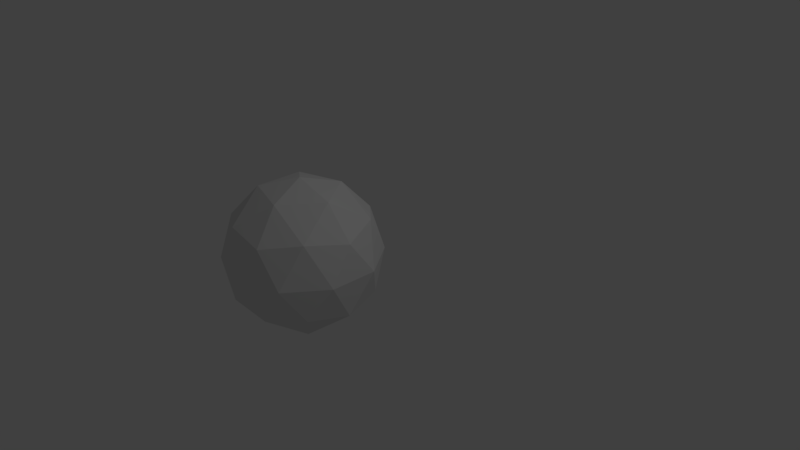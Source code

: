 # Source: Powerup.blend  (saved by Blender 2.78.0; exported with 4.5.12 LTS)
import bpy
from mathutils import Matrix  # noqa: F401  (used for matrix-valued properties, if any)

bpy.ops.wm.read_factory_settings(use_empty=True)
scene = bpy.context.scene
scene.name = 'Scene'

# ---- collections
col_collection_1 = bpy.data.collections.new('Collection 1'); scene.collection.children.link(col_collection_1)

# ---- world
world_world = bpy.data.worlds.new('World'); scene.world = world_world
world_world.color = (0.05088, 0.05088, 0.05088)
world_world.use_sun_shadow = False
world_world.sun_shadow_jitter_overblur = 0.0
world_world.cycles.sampling_method = 'MANUAL'

# ---- cameras
cam_camera = bpy.data.cameras.new('Camera')
cam_camera.clip_end = 100.0
cam_camera.lens = 35.0
cam_camera.sensor_width = 32.0
cam_camera.sensor_height = 18.0
cam_camera.ortho_scale = 7.314
cam_camera.dof.focus_distance = 0.0
cam_camera.dof.aperture_fstop = 128.0

# ---- lights
light_lamp = bpy.data.lights.new('Lamp', 'POINT')
light_lamp.transmission_factor = 0.0
light_lamp.cutoff_distance = 30.0
light_lamp.energy = 100.0
light_lamp.shadow_buffer_clip_start = 1.001
light_lamp.shadow_soft_size = 0.1
light_lamp.shadow_maximum_resolution = 0.006
light_lamp.use_absolute_resolution = True

# ---- meshes
me_icosphere = bpy.data.meshes.new('Icosphere')
me_icosphere.from_pydata([(-0.214, -0.8775, -0.7363), (0.5096, -1.403, -0.1835), (-0.4904, -1.728, -0.1835), (-1.108, -0.8775, -0.1835), (-0.4904, -0.02686, -0.1835), (0.5096, -0.3518, -0.1835), (0.06242, -1.728, 0.711), (-0.9376, -1.403, 0.711), (-0.9376, -0.3518, 0.711), (0.06242, -0.02686, 0.711), (0.6805, -0.8775, 0.7109), (-0.214, -0.8775, 1.264), (-0.3764, -1.378, -0.5869), (0.2113, -1.187, -0.5869), (0.0489, -1.687, -0.262), (0.6367, -0.8775, -0.262), (0.2113, -0.5685, -0.5869), (-0.7397, -0.8775, -0.5869), (-0.9022, -1.378, -0.262), (-0.3764, -0.3775, -0.5869), (-0.9022, -0.3775, -0.262), (0.0489, -0.0685, -0.262), (0.7371, -1.187, 0.2637), (0.7371, -0.5685, 0.2637), (-0.214, -1.878, 0.2637), (0.3738, -1.687, 0.2637), (-1.165, -1.187, 0.2637), (-0.8018, -1.687, 0.2637), (-0.8018, -0.0685, 0.2637), (-1.165, -0.5685, 0.2637), (0.3738, -0.0685, 0.2637), (-0.214, 0.1225, 0.2637), (0.4742, -1.378, 0.7895), (-0.4768, -1.687, 0.7895), (-1.065, -0.8775, 0.7895), (-0.4768, -0.0685, 0.7895), (0.4742, -0.3775, 0.7895), (-0.05152, -1.378, 1.114), (0.3118, -0.8775, 1.114), (-0.6393, -1.187, 1.114), (-0.6393, -0.5685, 1.114), (-0.05152, -0.3775, 1.114)], [], [(0, 13, 12), (1, 13, 15), (0, 12, 17), (0, 17, 19), (0, 19, 16), (1, 15, 22), (2, 14, 24), (3, 18, 26), (4, 20, 28), (5, 21, 30), (1, 22, 25), (2, 24, 27), (3, 26, 29), (4, 28, 31), (5, 30, 23), (6, 32, 37), (7, 33, 39), (8, 34, 40), (9, 35, 41), (10, 36, 38), (38, 41, 11), (38, 36, 41), (36, 9, 41), (41, 40, 11), (41, 35, 40), (35, 8, 40), (40, 39, 11), (40, 34, 39), (34, 7, 39), (39, 37, 11), (39, 33, 37), (33, 6, 37), (37, 38, 11), (37, 32, 38), (32, 10, 38), (23, 36, 10), (23, 30, 36), (30, 9, 36), (31, 35, 9), (31, 28, 35), (28, 8, 35), (29, 34, 8), (29, 26, 34), (26, 7, 34), (27, 33, 7), (27, 24, 33), (24, 6, 33), (25, 32, 6), (25, 22, 32), (22, 10, 32), (30, 31, 9), (30, 21, 31), (21, 4, 31), (28, 29, 8), (28, 20, 29), (20, 3, 29), (26, 27, 7), (26, 18, 27), (18, 2, 27), (24, 25, 6), (24, 14, 25), (14, 1, 25), (22, 23, 10), (22, 15, 23), (15, 5, 23), (16, 21, 5), (16, 19, 21), (19, 4, 21), (19, 20, 4), (19, 17, 20), (17, 3, 20), (17, 18, 3), (17, 12, 18), (12, 2, 18), (15, 16, 5), (15, 13, 16), (13, 0, 16), (12, 14, 2), (12, 13, 14), (13, 1, 14)])
_uv = me_icosphere.uv_layers.new(name='UVMap')
_uv.uv.foreach_set('vector', [0.2725, 0.5, 0.2268, 0.5835, 0.178, 0.5, 0.178, 0.6545, 0.2268, 0.5835, 0.2697, 0.6825, 0.2725, 0.5, 0.178, 0.5, 0.2268, 0.4165, 0.2725, 0.5, 0.2268, 0.4165, 0.3347, 0.4161, 0.519, 0.6797, 0.4641, 0.5996, 0.574, 0.5996, 0.178, 0.6545, 0.2697, 0.6825, 0.178, 0.7418, 0.08361, 0.5, 0.1293, 0.5835, 0.0214, 0.5839, 0.178, 0.3455, 0.1293, 0.4165, 0.08638, 0.3175, 0.356, 0.2587, 0.2697, 0.3175, 0.27, 0.1995, 0.6119, 0.5099, 0.519, 0.5099, 0.574, 0.4202, 0.178, 0.6545, 0.178, 0.7418, 0.08638, 0.6825, 0.519, 0.0001262, 0.574, 0.0803, 0.4641, 0.08029, 0.178, 0.3455, 0.08638, 0.3175, 0.178, 0.2582, 0.4262, 0.5099, 0.3562, 0.4422, 0.4641, 0.4202, 0.6119, 0.5099, 0.574, 0.4202, 0.6819, 0.4422, 0.6119, 0.17, 0.6819, 0.2376, 0.574, 0.2596, 0.4262, 0.17, 0.519, 0.17, 0.4641, 0.2596, 0.178, 0.1703, 0.08606, 0.1995, 0.1273, 0.09756, 0.2813, 0.01603, 0.2288, 0.09756, 0.178, 0.0001262, 0.178, 0.8297, 0.2288, 0.9024, 0.1273, 0.9024, 0.1273, 0.9024, 0.178, 0.9999, 0.07482, 0.984, 0.1273, 0.9024, 0.2288, 0.9024, 0.178, 0.9999, 0.2288, 0.9024, 0.2813, 0.984, 0.178, 0.9999, 0.178, 0.0001262, 0.1273, 0.09756, 0.07482, 0.01603, 0.178, 0.0001262, 0.2288, 0.09756, 0.1273, 0.09756, 0.2288, 0.09756, 0.178, 0.1703, 0.1273, 0.09756, 0.1273, 0.09756, 0.01753, 0.1034, 0.07482, 0.01603, 0.1273, 0.09756, 0.08606, 0.1995, 0.01753, 0.1034, 0.3562, 0.2376, 0.4262, 0.17, 0.4641, 0.2596, 0.4641, 0.2596, 0.574, 0.2596, 0.519, 0.3398, 0.4641, 0.2596, 0.519, 0.17, 0.574, 0.2596, 0.519, 0.17, 0.6119, 0.17, 0.574, 0.2596, 0.01753, 0.8966, 0.1273, 0.9024, 0.07482, 0.984, 0.01753, 0.8966, 0.08607, 0.8005, 0.1273, 0.9024, 0.08607, 0.8005, 0.178, 0.8297, 0.1273, 0.9024, 0.27, 0.8005, 0.2288, 0.9024, 0.178, 0.8297, 0.27, 0.8005, 0.3386, 0.8966, 0.2288, 0.9024, 0.3386, 0.8966, 0.2813, 0.984, 0.2288, 0.9024, 0.3386, 0.1034, 0.2288, 0.09756, 0.2813, 0.01603, 0.3386, 0.1034, 0.27, 0.1995, 0.2288, 0.09756, 0.27, 0.1995, 0.178, 0.1703, 0.2288, 0.09756, 0.178, 0.2582, 0.08606, 0.1995, 0.178, 0.1703, 0.178, 0.2582, 0.08638, 0.3175, 0.08606, 0.1995, 0.08638, 0.3175, 0.0001262, 0.2587, 0.08606, 0.1995, 0.4641, 0.08029, 0.519, 0.17, 0.4262, 0.17, 0.4641, 0.08029, 0.574, 0.0803, 0.519, 0.17, 0.574, 0.0803, 0.6119, 0.17, 0.519, 0.17, 0.08638, 0.6825, 0.08607, 0.8005, 0.0001263, 0.7413, 0.08638, 0.6825, 0.178, 0.7418, 0.08607, 0.8005, 0.178, 0.7418, 0.178, 0.8297, 0.08607, 0.8005, 0.574, 0.4202, 0.4641, 0.4202, 0.519, 0.34, 0.574, 0.4202, 0.519, 0.5099, 0.4641, 0.4202, 0.519, 0.5099, 0.4262, 0.5099, 0.4641, 0.4202, 0.27, 0.1995, 0.178, 0.2582, 0.178, 0.1703, 0.27, 0.1995, 0.2697, 0.3175, 0.178, 0.2582, 0.2697, 0.3175, 0.178, 0.3455, 0.178, 0.2582, 0.3562, 0.1023, 0.4641, 0.08029, 0.4262, 0.17, 0.08638, 0.3175, 0.1293, 0.4165, 0.0214, 0.4161, 0.1293, 0.4165, 0.08361, 0.5, 0.0214, 0.4161, 0.574, 0.0803, 0.6819, 0.1023, 0.6119, 0.17, 0.0214, 0.5839, 0.1293, 0.5835, 0.08638, 0.6825, 0.1293, 0.5835, 0.178, 0.6545, 0.08638, 0.6825, 0.178, 0.7418, 0.27, 0.8005, 0.178, 0.8297, 0.178, 0.7418, 0.2697, 0.6825, 0.27, 0.8005, 0.2697, 0.6825, 0.356, 0.7413, 0.27, 0.8005, 0.574, 0.5996, 0.519, 0.5099, 0.6119, 0.5099, 0.574, 0.5996, 0.4641, 0.5996, 0.519, 0.5099, 0.4641, 0.5996, 0.4262, 0.5099, 0.519, 0.5099, 0.4641, 0.5996, 0.3562, 0.5776, 0.4262, 0.5099, 0.3347, 0.4161, 0.2268, 0.4165, 0.2697, 0.3175, 0.2268, 0.4165, 0.178, 0.3455, 0.2697, 0.3175, 0.2268, 0.4165, 0.1293, 0.4165, 0.178, 0.3455, 0.2268, 0.4165, 0.178, 0.5, 0.1293, 0.4165, 0.178, 0.5, 0.08361, 0.5, 0.1293, 0.4165, 0.6819, 0.5776, 0.574, 0.5996, 0.6119, 0.5099, 0.2697, 0.6825, 0.2268, 0.5835, 0.3347, 0.5839, 0.2268, 0.5835, 0.2725, 0.5, 0.3347, 0.5839, 0.178, 0.5, 0.1293, 0.5835, 0.08361, 0.5, 0.178, 0.5, 0.2268, 0.5835, 0.1293, 0.5835, 0.2268, 0.5835, 0.178, 0.6545, 0.1293, 0.5835])
me_icosphere.use_remesh_preserve_volume = False
me_icosphere.use_remesh_preserve_attributes = False
me_icosphere.use_mirror_vertex_groups = False
me_icosphere.update()

# ---- objects
ob_icosphere = bpy.data.objects.new('Icosphere', me_icosphere)
ob_lamp = bpy.data.objects.new('Lamp', light_lamp)
ob_camera = bpy.data.objects.new('Camera', cam_camera)

# ---- transforms, parenting, visibility, modifiers, constraints
ob_icosphere.location = (0.0, 0.0, 0.0)
ob_icosphere.lineart.crease_threshold = 0.0
ob_lamp.location = (4.076, 1.005, 5.904)
ob_lamp.rotation_euler = (0.6503, 0.05522, 1.866)
ob_lamp.lock_rotations_4d = False
ob_lamp.empty_display_type = 'ARROWS'
ob_lamp.color = (0.0, 0.0, 0.0, 0.0)
ob_lamp.lineart.crease_threshold = 0.0
ob_camera.location = (7.481, -6.508, 5.344)
ob_camera.rotation_euler = (1.109, 0.0, 0.8149)
ob_camera.lock_rotations_4d = False
ob_camera.empty_display_type = 'ARROWS'
ob_camera.color = (0.0, 0.0, 0.0, 0.0)
ob_camera.display_type = 'WIRE'
ob_camera.lineart.crease_threshold = 0.0

# ---- collection membership
col_collection_1.objects.link(ob_icosphere)
col_collection_1.objects.link(ob_lamp)
col_collection_1.objects.link(ob_camera)

# ---- scene / render settings (as saved in the file)
scene.camera = ob_camera
scene.frame_start = 1; scene.frame_end = 250; scene.frame_set(1)
scene.render.engine = 'BLENDER_EEVEE_NEXT'
scene.render.resolution_percentage = 50
scene.render.dither_intensity = 0.0
scene.cycles.use_denoising = False
scene.cycles.samples = 128
scene.cycles.sampling_pattern = 'TABULATED_SOBOL'
scene.cycles.light_sampling_threshold = 0.0
scene.cycles.use_adaptive_sampling = False
scene.cycles.use_light_tree = False
scene.cycles.blur_glossy = 0.0
scene.cycles.sample_clamp_indirect = 0.0
scene.view_settings.view_transform = 'Standard'
bpy.context.view_layer.update()
